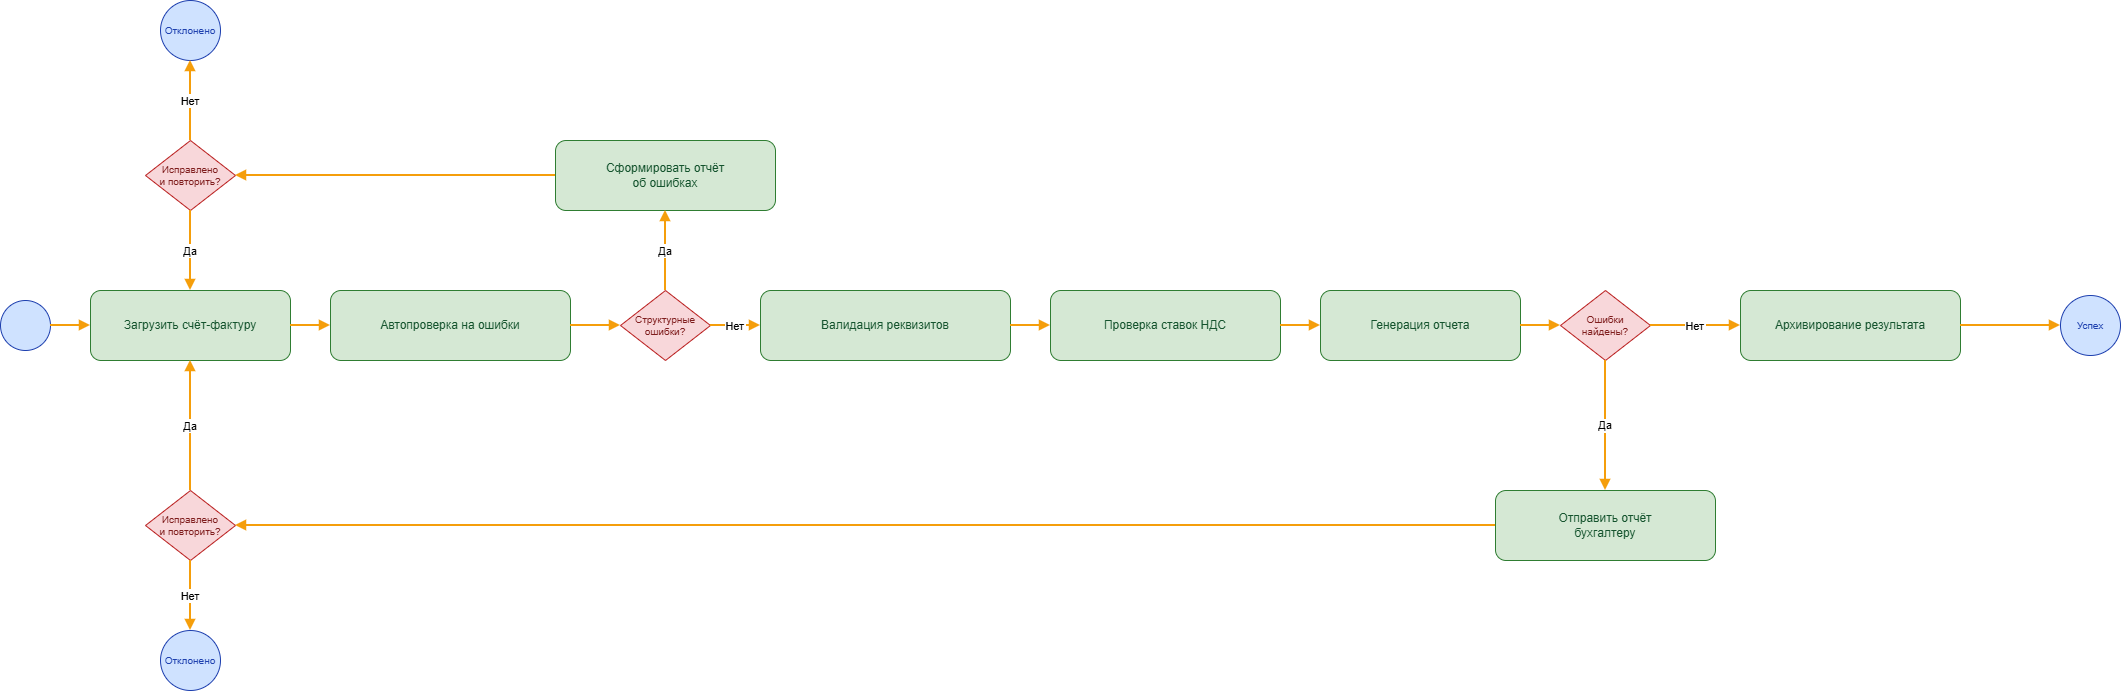

The diagram above was exported from draw.io. Its source (the exported page's mxGraphModel, read from the mxfile embedded in the PNG):
<mxGraphModel dx="1358" dy="1731" grid="1" gridSize="10" guides="1" tooltips="1" connect="1" arrows="1" fold="1" page="1" pageScale="1" pageWidth="4000" pageHeight="1000" background="light-dark(#FFFFFF,#282828)" math="0" shadow="0">
  <root>
    <mxCell id="0" />
    <mxCell id="1" parent="0" />
    <mxCell id="start" value="" style="ellipse;whiteSpace=wrap;html=1;aspect=fixed;fillColor=#cfe2ff;strokeColor=#1e40af;fontColor=#1e40af;" parent="1" vertex="1">
      <mxGeometry x="60" y="180" width="50" height="50" as="geometry" />
    </mxCell>
    <mxCell id="t1" value="Загрузить счёт-фактуру" style="rounded=1;whiteSpace=wrap;html=1;fillColor=#d5e8d4;strokeColor=#2f7d32;fontColor=#14532d;" parent="1" vertex="1">
      <mxGeometry x="150" y="170" width="200" height="70" as="geometry" />
    </mxCell>
    <mxCell id="t2" value="Автопроверка на ошибки" style="rounded=1;whiteSpace=wrap;html=1;fillColor=#d5e8d4;strokeColor=#2f7d32;fontColor=#14532d;" parent="1" vertex="1">
      <mxGeometry x="390" y="170" width="240" height="70" as="geometry" />
    </mxCell>
    <mxCell id="g1" value="Структурные&#10;ошибки?" style="rhombus;whiteSpace=wrap;html=1;fillColor=#f8d7da;strokeColor=#b91c1c;fontColor=#7f1d1d;fontSize=10;" parent="1" vertex="1">
      <mxGeometry x="680" y="170" width="90" height="70" as="geometry" />
    </mxCell>
    <mxCell id="t3" value="Сформировать отчёт&lt;br&gt;об ошибках" style="rounded=1;whiteSpace=wrap;html=1;fillColor=#d5e8d4;strokeColor=#2f7d32;fontColor=#14532d;" parent="1" vertex="1">
      <mxGeometry x="615" y="20" width="220" height="70" as="geometry" />
    </mxCell>
    <mxCell id="g2" value="Исправлено&#10;и повторить?" style="rhombus;whiteSpace=wrap;html=1;fillColor=#f8d7da;strokeColor=#b91c1c;fontColor=#7f1d1d;fontSize=10;" parent="1" vertex="1">
      <mxGeometry x="205" y="20" width="90" height="70" as="geometry" />
    </mxCell>
    <mxCell id="end_reject" value="Отклонено" style="ellipse;whiteSpace=wrap;html=1;aspect=fixed;fillColor=#cfe2ff;strokeColor=#1e40af;fontColor=#1e40af;fontSize=10;" parent="1" vertex="1">
      <mxGeometry x="220" y="-120" width="60" height="60" as="geometry" />
    </mxCell>
    <mxCell id="t4" value="Валидация реквизитов" style="rounded=1;whiteSpace=wrap;html=1;fillColor=#d5e8d4;strokeColor=#2f7d32;fontColor=#14532d;" parent="1" vertex="1">
      <mxGeometry x="820" y="170" width="250" height="70" as="geometry" />
    </mxCell>
    <mxCell id="t5" value="Проверка ставок НДС" style="rounded=1;whiteSpace=wrap;html=1;fillColor=#d5e8d4;strokeColor=#2f7d32;fontColor=#14532d;" parent="1" vertex="1">
      <mxGeometry x="1110" y="170" width="230" height="70" as="geometry" />
    </mxCell>
    <mxCell id="t6" value="Генерация отчета" style="rounded=1;whiteSpace=wrap;html=1;fillColor=#d5e8d4;strokeColor=#2f7d32;fontColor=#14532d;" parent="1" vertex="1">
      <mxGeometry x="1380" y="170" width="200" height="70" as="geometry" />
    </mxCell>
    <mxCell id="g3" value="Ошибки&#10;найдены?" style="rhombus;whiteSpace=wrap;html=1;fillColor=#f8d7da;strokeColor=#b91c1c;fontColor=#7f1d1d;fontSize=10;" parent="1" vertex="1">
      <mxGeometry x="1620" y="170" width="90" height="70" as="geometry" />
    </mxCell>
    <mxCell id="t7" value="Отправить отчёт&lt;br&gt;бухгалтеру" style="rounded=1;whiteSpace=wrap;html=1;fillColor=#d5e8d4;strokeColor=#2f7d32;fontColor=#14532d;" parent="1" vertex="1">
      <mxGeometry x="1555" y="370" width="220" height="70" as="geometry" />
    </mxCell>
    <mxCell id="g4" value="Исправлено&#10;и повторить?" style="rhombus;whiteSpace=wrap;html=1;fillColor=#f8d7da;strokeColor=#b91c1c;fontColor=#7f1d1d;fontSize=10;" parent="1" vertex="1">
      <mxGeometry x="205" y="370" width="90" height="70" as="geometry" />
    </mxCell>
    <mxCell id="end_decline2" value="Отклонено" style="ellipse;whiteSpace=wrap;html=1;aspect=fixed;fillColor=#cfe2ff;strokeColor=#1e40af;fontColor=#1e40af;fontSize=10;" parent="1" vertex="1">
      <mxGeometry x="220" y="510" width="60" height="60" as="geometry" />
    </mxCell>
    <mxCell id="t8" value="Архивирование результата" style="rounded=1;whiteSpace=wrap;html=1;fillColor=#d5e8d4;strokeColor=#2f7d32;fontColor=#14532d;" parent="1" vertex="1">
      <mxGeometry x="1800" y="170" width="220" height="70" as="geometry" />
    </mxCell>
    <mxCell id="end_ok" value="Успех" style="ellipse;whiteSpace=wrap;html=1;aspect=fixed;fillColor=#cfe2ff;strokeColor=#1e40af;fontColor=#1e40af;fontSize=10;" parent="1" vertex="1">
      <mxGeometry x="2120" y="175" width="60" height="60" as="geometry" />
    </mxCell>
    <mxCell id="e1" style="endArrow=block;strokeColor=#f59e0b;strokeWidth=2;" parent="1" source="start" target="t1" edge="1">
      <mxGeometry relative="1" as="geometry" />
    </mxCell>
    <mxCell id="e2" style="endArrow=block;strokeColor=#f59e0b;strokeWidth=2;" parent="1" source="t1" target="t2" edge="1">
      <mxGeometry relative="1" as="geometry" />
    </mxCell>
    <mxCell id="e3" style="endArrow=block;strokeColor=#f59e0b;strokeWidth=2;" parent="1" source="t2" target="g1" edge="1">
      <mxGeometry relative="1" as="geometry" />
    </mxCell>
    <mxCell id="e4" value="Да" style="endArrow=block;strokeColor=#f59e0b;strokeWidth=2;" parent="1" source="g1" target="t3" edge="1">
      <mxGeometry relative="1" as="geometry" />
    </mxCell>
    <mxCell id="e5" style="endArrow=block;strokeColor=#f59e0b;strokeWidth=2;" parent="1" source="t3" target="g2" edge="1">
      <mxGeometry relative="1" as="geometry" />
    </mxCell>
    <mxCell id="e6" value="Нет" style="endArrow=block;strokeColor=#f59e0b;strokeWidth=2;" parent="1" source="g2" target="end_reject" edge="1">
      <mxGeometry relative="1" as="geometry" />
    </mxCell>
    <mxCell id="e7" value="Да" style="endArrow=block;strokeColor=#f59e0b;strokeWidth=2;" parent="1" source="g2" target="t1" edge="1">
      <mxGeometry relative="1" as="geometry" />
    </mxCell>
    <mxCell id="e8" value="Нет" style="endArrow=block;strokeColor=#f59e0b;strokeWidth=2;" parent="1" source="g1" target="t4" edge="1">
      <mxGeometry relative="1" as="geometry" />
    </mxCell>
    <mxCell id="e9" style="endArrow=block;strokeColor=#f59e0b;strokeWidth=2;" parent="1" source="t4" target="t5" edge="1">
      <mxGeometry relative="1" as="geometry" />
    </mxCell>
    <mxCell id="e10" style="endArrow=block;strokeColor=#f59e0b;strokeWidth=2;" parent="1" source="t5" target="t6" edge="1">
      <mxGeometry relative="1" as="geometry" />
    </mxCell>
    <mxCell id="e11" style="endArrow=block;strokeColor=#f59e0b;strokeWidth=2;" parent="1" source="t6" target="g3" edge="1">
      <mxGeometry relative="1" as="geometry" />
    </mxCell>
    <mxCell id="e12" value="Да" style="endArrow=block;strokeColor=#f59e0b;strokeWidth=2;" parent="1" source="g3" target="t7" edge="1">
      <mxGeometry relative="1" as="geometry" />
    </mxCell>
    <mxCell id="e13" style="endArrow=block;strokeColor=#f59e0b;strokeWidth=2;" parent="1" source="t7" target="g4" edge="1">
      <mxGeometry relative="1" as="geometry" />
    </mxCell>
    <mxCell id="e14" value="Нет" style="endArrow=block;strokeColor=#f59e0b;strokeWidth=2;" parent="1" source="g4" target="end_decline2" edge="1">
      <mxGeometry relative="1" as="geometry" />
    </mxCell>
    <mxCell id="e15" value="Да" style="endArrow=block;strokeColor=#f59e0b;strokeWidth=2;" parent="1" source="g4" target="t1" edge="1">
      <mxGeometry relative="1" as="geometry" />
    </mxCell>
    <mxCell id="e16" value="Нет" style="endArrow=block;strokeColor=#f59e0b;strokeWidth=2;" parent="1" source="g3" target="t8" edge="1">
      <mxGeometry relative="1" as="geometry" />
    </mxCell>
    <mxCell id="e17" style="endArrow=block;strokeColor=#f59e0b;strokeWidth=2;" parent="1" source="t8" target="end_ok" edge="1">
      <mxGeometry relative="1" as="geometry" />
    </mxCell>
  </root>
</mxGraphModel>